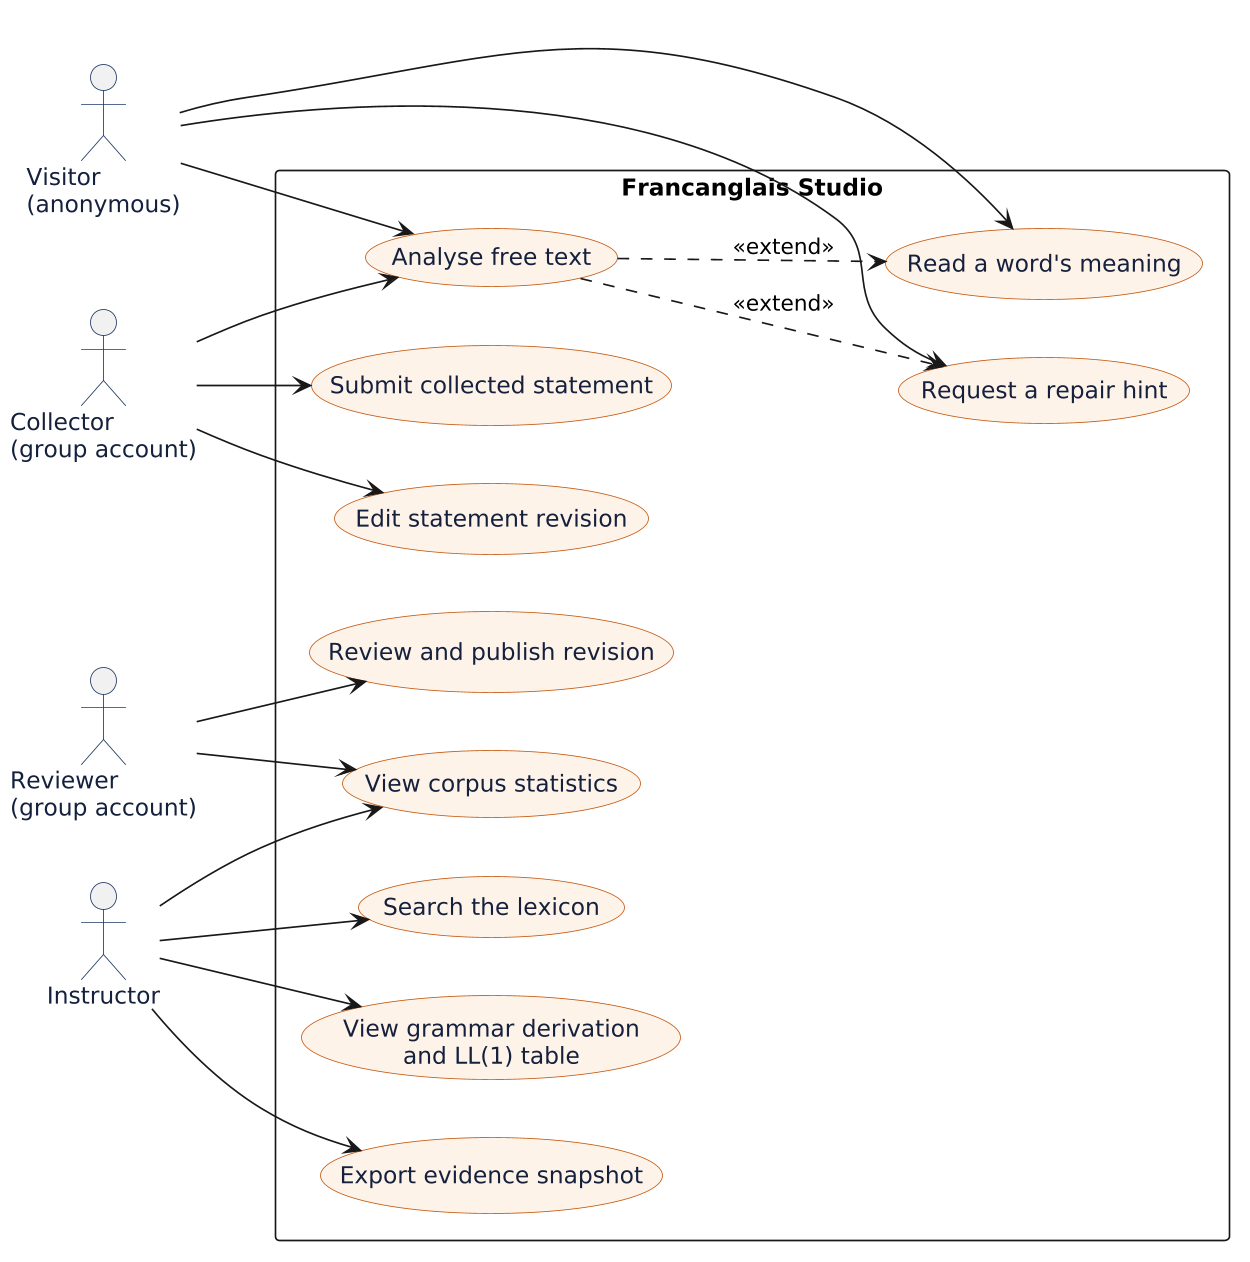

The diagram above was rendered by PlantUML. Its source (embedded in the PNG):
@startuml
skinparam dpi 160
skinparam backgroundColor transparent
skinparam defaultFontName Helvetica
skinparam shadowing false
skinparam usecase {
  BorderColor #C55A11
  BackgroundColor #FDF2E9
  FontColor #14213D
}
skinparam actor {
  BorderColor #1F3864
  FontColor #14213D
}

left to right direction

actor "Visitor\n(anonymous)" as Visitor
actor "Collector\n(group account)" as Collector
actor "Reviewer\n(group account)" as Reviewer
actor "Instructor" as Instructor

rectangle "Francanglais Studio" {
  usecase "Analyse free text" as UC1
  usecase "Read a word's meaning" as UC2
  usecase "Request a repair hint" as UC3
  usecase "Submit collected statement" as UC4
  usecase "Edit statement revision" as UC5
  usecase "Review and publish revision" as UC6
  usecase "Search the lexicon" as UC7
  usecase "View grammar derivation\nand LL(1) table" as UC8
  usecase "View corpus statistics" as UC9
  usecase "Export evidence snapshot" as UC10
}

Visitor --> UC1
Visitor --> UC2
Visitor --> UC3
Collector --> UC4
Collector --> UC5
Collector --> UC1
Reviewer --> UC6
Reviewer --> UC9
Instructor --> UC7
Instructor --> UC8
Instructor --> UC9
Instructor --> UC10

UC1 ..> UC2 : <<extend>>
UC1 ..> UC3 : <<extend>>
@enduml